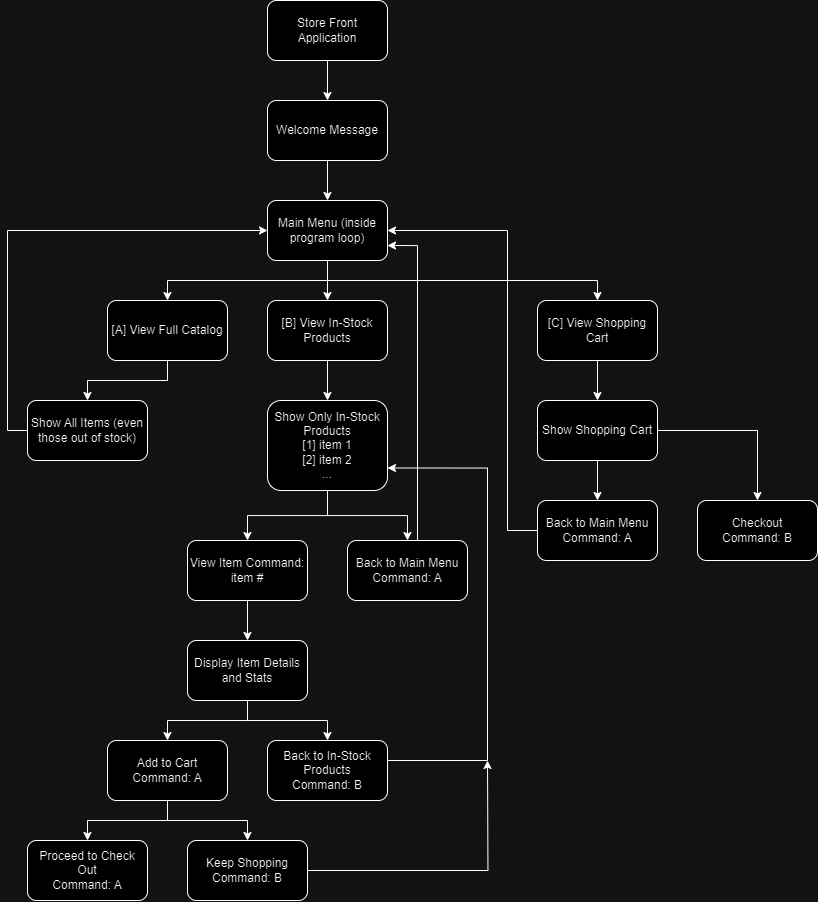

The diagram above was exported from draw.io. Its source (the exported page's mxGraphModel, read from the mxfile embedded in the PNG):
<mxGraphModel dx="1598" dy="2300" grid="1" gridSize="10" guides="1" tooltips="1" connect="1" arrows="1" fold="1" page="1" pageScale="1" pageWidth="850" pageHeight="1100" math="0" shadow="0">
  <root>
    <mxCell id="0" />
    <mxCell id="1" parent="0" />
    <mxCell id="598ATrLCapaZfz47DnX5-14" style="edgeStyle=orthogonalEdgeStyle;rounded=0;orthogonalLoop=1;jettySize=auto;html=1;entryX=0.5;entryY=0;entryDx=0;entryDy=0;" edge="1" parent="1" source="598ATrLCapaZfz47DnX5-1" target="598ATrLCapaZfz47DnX5-13">
      <mxGeometry relative="1" as="geometry" />
    </mxCell>
    <mxCell id="598ATrLCapaZfz47DnX5-1" value="Store Front Application" style="rounded=1;whiteSpace=wrap;html=1;" vertex="1" parent="1">
      <mxGeometry x="200" y="-60" width="120" height="60" as="geometry" />
    </mxCell>
    <mxCell id="598ATrLCapaZfz47DnX5-6" style="edgeStyle=orthogonalEdgeStyle;rounded=0;orthogonalLoop=1;jettySize=auto;html=1;entryX=0.5;entryY=0;entryDx=0;entryDy=0;" edge="1" parent="1" source="598ATrLCapaZfz47DnX5-2" target="598ATrLCapaZfz47DnX5-3">
      <mxGeometry relative="1" as="geometry">
        <Array as="points">
          <mxPoint x="260" y="220" />
          <mxPoint x="100" y="220" />
        </Array>
      </mxGeometry>
    </mxCell>
    <mxCell id="598ATrLCapaZfz47DnX5-7" style="edgeStyle=orthogonalEdgeStyle;rounded=0;orthogonalLoop=1;jettySize=auto;html=1;entryX=0.5;entryY=0;entryDx=0;entryDy=0;" edge="1" parent="1" source="598ATrLCapaZfz47DnX5-2" target="598ATrLCapaZfz47DnX5-4">
      <mxGeometry relative="1" as="geometry" />
    </mxCell>
    <mxCell id="598ATrLCapaZfz47DnX5-12" style="edgeStyle=orthogonalEdgeStyle;rounded=0;orthogonalLoop=1;jettySize=auto;html=1;entryX=0.5;entryY=0;entryDx=0;entryDy=0;" edge="1" parent="1" source="598ATrLCapaZfz47DnX5-2" target="598ATrLCapaZfz47DnX5-11">
      <mxGeometry relative="1" as="geometry">
        <Array as="points">
          <mxPoint x="260" y="220" />
          <mxPoint x="530" y="220" />
        </Array>
      </mxGeometry>
    </mxCell>
    <mxCell id="598ATrLCapaZfz47DnX5-2" value="Main Menu (inside program loop)" style="rounded=1;whiteSpace=wrap;html=1;" vertex="1" parent="1">
      <mxGeometry x="200" y="140" width="120" height="60" as="geometry" />
    </mxCell>
    <mxCell id="598ATrLCapaZfz47DnX5-9" style="edgeStyle=orthogonalEdgeStyle;rounded=0;orthogonalLoop=1;jettySize=auto;html=1;entryX=0.5;entryY=0;entryDx=0;entryDy=0;" edge="1" parent="1" source="598ATrLCapaZfz47DnX5-3" target="598ATrLCapaZfz47DnX5-8">
      <mxGeometry relative="1" as="geometry" />
    </mxCell>
    <mxCell id="598ATrLCapaZfz47DnX5-3" value="[A] View Full Catalog" style="rounded=1;whiteSpace=wrap;html=1;" vertex="1" parent="1">
      <mxGeometry x="40" y="240" width="120" height="60" as="geometry" />
    </mxCell>
    <mxCell id="598ATrLCapaZfz47DnX5-18" style="edgeStyle=orthogonalEdgeStyle;rounded=0;orthogonalLoop=1;jettySize=auto;html=1;entryX=0.5;entryY=0;entryDx=0;entryDy=0;" edge="1" parent="1" source="598ATrLCapaZfz47DnX5-4" target="598ATrLCapaZfz47DnX5-17">
      <mxGeometry relative="1" as="geometry" />
    </mxCell>
    <mxCell id="598ATrLCapaZfz47DnX5-4" value="[B] View In-Stock Products" style="rounded=1;whiteSpace=wrap;html=1;" vertex="1" parent="1">
      <mxGeometry x="200" y="240" width="120" height="60" as="geometry" />
    </mxCell>
    <mxCell id="598ATrLCapaZfz47DnX5-16" style="edgeStyle=orthogonalEdgeStyle;rounded=0;orthogonalLoop=1;jettySize=auto;html=1;entryX=0;entryY=0.5;entryDx=0;entryDy=0;" edge="1" parent="1" source="598ATrLCapaZfz47DnX5-8" target="598ATrLCapaZfz47DnX5-2">
      <mxGeometry relative="1" as="geometry">
        <Array as="points">
          <mxPoint x="-60" y="370" />
          <mxPoint x="-60" y="170" />
        </Array>
      </mxGeometry>
    </mxCell>
    <mxCell id="598ATrLCapaZfz47DnX5-8" value="Show All Items (even those out of stock)" style="rounded=1;whiteSpace=wrap;html=1;" vertex="1" parent="1">
      <mxGeometry x="-40" y="340" width="120" height="60" as="geometry" />
    </mxCell>
    <mxCell id="598ATrLCapaZfz47DnX5-38" style="edgeStyle=orthogonalEdgeStyle;rounded=0;orthogonalLoop=1;jettySize=auto;html=1;entryX=0.5;entryY=0;entryDx=0;entryDy=0;" edge="1" parent="1" source="598ATrLCapaZfz47DnX5-11" target="598ATrLCapaZfz47DnX5-36">
      <mxGeometry relative="1" as="geometry" />
    </mxCell>
    <mxCell id="598ATrLCapaZfz47DnX5-11" value="[C] View Shopping Cart" style="rounded=1;whiteSpace=wrap;html=1;" vertex="1" parent="1">
      <mxGeometry x="470" y="240" width="120" height="60" as="geometry" />
    </mxCell>
    <mxCell id="598ATrLCapaZfz47DnX5-15" style="edgeStyle=orthogonalEdgeStyle;rounded=0;orthogonalLoop=1;jettySize=auto;html=1;entryX=0.5;entryY=0;entryDx=0;entryDy=0;" edge="1" parent="1" source="598ATrLCapaZfz47DnX5-13" target="598ATrLCapaZfz47DnX5-2">
      <mxGeometry relative="1" as="geometry" />
    </mxCell>
    <mxCell id="598ATrLCapaZfz47DnX5-13" value="Welcome Message" style="rounded=1;whiteSpace=wrap;html=1;" vertex="1" parent="1">
      <mxGeometry x="200" y="40" width="120" height="60" as="geometry" />
    </mxCell>
    <mxCell id="598ATrLCapaZfz47DnX5-25" style="edgeStyle=orthogonalEdgeStyle;rounded=0;orthogonalLoop=1;jettySize=auto;html=1;entryX=0.5;entryY=0;entryDx=0;entryDy=0;" edge="1" parent="1" source="598ATrLCapaZfz47DnX5-17" target="598ATrLCapaZfz47DnX5-19">
      <mxGeometry relative="1" as="geometry" />
    </mxCell>
    <mxCell id="598ATrLCapaZfz47DnX5-26" style="edgeStyle=orthogonalEdgeStyle;rounded=0;orthogonalLoop=1;jettySize=auto;html=1;entryX=0.5;entryY=0;entryDx=0;entryDy=0;" edge="1" parent="1" source="598ATrLCapaZfz47DnX5-17" target="598ATrLCapaZfz47DnX5-20">
      <mxGeometry relative="1" as="geometry" />
    </mxCell>
    <mxCell id="598ATrLCapaZfz47DnX5-17" value="Show Only In-Stock Products&lt;br&gt;[1] item 1&lt;br&gt;[2] item 2&lt;br&gt;..." style="rounded=1;whiteSpace=wrap;html=1;" vertex="1" parent="1">
      <mxGeometry x="200" y="340" width="120" height="90" as="geometry" />
    </mxCell>
    <mxCell id="598ATrLCapaZfz47DnX5-22" style="edgeStyle=orthogonalEdgeStyle;rounded=0;orthogonalLoop=1;jettySize=auto;html=1;entryX=0.5;entryY=0;entryDx=0;entryDy=0;" edge="1" parent="1" source="598ATrLCapaZfz47DnX5-19" target="598ATrLCapaZfz47DnX5-21">
      <mxGeometry relative="1" as="geometry" />
    </mxCell>
    <mxCell id="598ATrLCapaZfz47DnX5-19" value="View Item Command: item #" style="rounded=1;whiteSpace=wrap;html=1;" vertex="1" parent="1">
      <mxGeometry x="120" y="480" width="120" height="60" as="geometry" />
    </mxCell>
    <mxCell id="598ATrLCapaZfz47DnX5-31" style="edgeStyle=orthogonalEdgeStyle;rounded=0;orthogonalLoop=1;jettySize=auto;html=1;exitX=0.75;exitY=0;exitDx=0;exitDy=0;entryX=1;entryY=0.75;entryDx=0;entryDy=0;" edge="1" parent="1" source="598ATrLCapaZfz47DnX5-20" target="598ATrLCapaZfz47DnX5-2">
      <mxGeometry relative="1" as="geometry">
        <Array as="points">
          <mxPoint x="350" y="480" />
          <mxPoint x="350" y="185" />
        </Array>
      </mxGeometry>
    </mxCell>
    <mxCell id="598ATrLCapaZfz47DnX5-20" value="Back to Main Menu&lt;br&gt;Command: A" style="rounded=1;whiteSpace=wrap;html=1;" vertex="1" parent="1">
      <mxGeometry x="280" y="480" width="120" height="60" as="geometry" />
    </mxCell>
    <mxCell id="598ATrLCapaZfz47DnX5-27" style="edgeStyle=orthogonalEdgeStyle;rounded=0;orthogonalLoop=1;jettySize=auto;html=1;entryX=0.5;entryY=0;entryDx=0;entryDy=0;" edge="1" parent="1" source="598ATrLCapaZfz47DnX5-21" target="598ATrLCapaZfz47DnX5-24">
      <mxGeometry relative="1" as="geometry" />
    </mxCell>
    <mxCell id="598ATrLCapaZfz47DnX5-28" style="edgeStyle=orthogonalEdgeStyle;rounded=0;orthogonalLoop=1;jettySize=auto;html=1;" edge="1" parent="1" source="598ATrLCapaZfz47DnX5-21" target="598ATrLCapaZfz47DnX5-23">
      <mxGeometry relative="1" as="geometry" />
    </mxCell>
    <mxCell id="598ATrLCapaZfz47DnX5-21" value="Display Item Details and Stats" style="rounded=1;whiteSpace=wrap;html=1;" vertex="1" parent="1">
      <mxGeometry x="120" y="580" width="120" height="60" as="geometry" />
    </mxCell>
    <mxCell id="598ATrLCapaZfz47DnX5-34" style="edgeStyle=orthogonalEdgeStyle;rounded=0;orthogonalLoop=1;jettySize=auto;html=1;entryX=0.5;entryY=0;entryDx=0;entryDy=0;" edge="1" parent="1" source="598ATrLCapaZfz47DnX5-23" target="598ATrLCapaZfz47DnX5-32">
      <mxGeometry relative="1" as="geometry" />
    </mxCell>
    <mxCell id="598ATrLCapaZfz47DnX5-35" style="edgeStyle=orthogonalEdgeStyle;rounded=0;orthogonalLoop=1;jettySize=auto;html=1;entryX=0.5;entryY=0;entryDx=0;entryDy=0;" edge="1" parent="1" source="598ATrLCapaZfz47DnX5-23" target="598ATrLCapaZfz47DnX5-33">
      <mxGeometry relative="1" as="geometry" />
    </mxCell>
    <mxCell id="598ATrLCapaZfz47DnX5-23" value="Add to Cart&lt;br&gt;Command: A" style="rounded=1;whiteSpace=wrap;html=1;" vertex="1" parent="1">
      <mxGeometry x="40" y="680" width="120" height="60" as="geometry" />
    </mxCell>
    <mxCell id="598ATrLCapaZfz47DnX5-29" style="edgeStyle=orthogonalEdgeStyle;rounded=0;orthogonalLoop=1;jettySize=auto;html=1;exitX=1;exitY=0.25;exitDx=0;exitDy=0;entryX=1;entryY=0.75;entryDx=0;entryDy=0;" edge="1" parent="1" source="598ATrLCapaZfz47DnX5-24" target="598ATrLCapaZfz47DnX5-17">
      <mxGeometry relative="1" as="geometry">
        <Array as="points">
          <mxPoint x="320" y="700" />
          <mxPoint x="420" y="700" />
          <mxPoint x="420" y="408" />
        </Array>
      </mxGeometry>
    </mxCell>
    <mxCell id="598ATrLCapaZfz47DnX5-24" value="Back to In-Stock Products&lt;br&gt;Command: B" style="rounded=1;whiteSpace=wrap;html=1;" vertex="1" parent="1">
      <mxGeometry x="200" y="680" width="120" height="60" as="geometry" />
    </mxCell>
    <mxCell id="598ATrLCapaZfz47DnX5-32" value="Proceed to Check Out&lt;br&gt;Command: A" style="rounded=1;whiteSpace=wrap;html=1;" vertex="1" parent="1">
      <mxGeometry x="-40" y="780" width="120" height="60" as="geometry" />
    </mxCell>
    <mxCell id="598ATrLCapaZfz47DnX5-44" style="edgeStyle=orthogonalEdgeStyle;rounded=0;orthogonalLoop=1;jettySize=auto;html=1;" edge="1" parent="1" source="598ATrLCapaZfz47DnX5-33">
      <mxGeometry relative="1" as="geometry">
        <mxPoint x="420.0000000000002" y="700" as="targetPoint" />
      </mxGeometry>
    </mxCell>
    <mxCell id="598ATrLCapaZfz47DnX5-33" value="Keep Shopping&lt;br&gt;Command: B" style="rounded=1;whiteSpace=wrap;html=1;" vertex="1" parent="1">
      <mxGeometry x="120" y="780" width="120" height="60" as="geometry" />
    </mxCell>
    <mxCell id="598ATrLCapaZfz47DnX5-42" style="edgeStyle=orthogonalEdgeStyle;rounded=0;orthogonalLoop=1;jettySize=auto;html=1;entryX=0.5;entryY=0;entryDx=0;entryDy=0;" edge="1" parent="1" source="598ATrLCapaZfz47DnX5-36" target="598ATrLCapaZfz47DnX5-41">
      <mxGeometry relative="1" as="geometry" />
    </mxCell>
    <mxCell id="598ATrLCapaZfz47DnX5-43" style="edgeStyle=orthogonalEdgeStyle;rounded=0;orthogonalLoop=1;jettySize=auto;html=1;entryX=0.5;entryY=0;entryDx=0;entryDy=0;" edge="1" parent="1" source="598ATrLCapaZfz47DnX5-36" target="598ATrLCapaZfz47DnX5-40">
      <mxGeometry relative="1" as="geometry" />
    </mxCell>
    <mxCell id="598ATrLCapaZfz47DnX5-36" value="Show Shopping Cart" style="rounded=1;whiteSpace=wrap;html=1;" vertex="1" parent="1">
      <mxGeometry x="470" y="340" width="120" height="60" as="geometry" />
    </mxCell>
    <mxCell id="598ATrLCapaZfz47DnX5-45" style="edgeStyle=orthogonalEdgeStyle;rounded=0;orthogonalLoop=1;jettySize=auto;html=1;entryX=1;entryY=0.5;entryDx=0;entryDy=0;" edge="1" parent="1" source="598ATrLCapaZfz47DnX5-40" target="598ATrLCapaZfz47DnX5-2">
      <mxGeometry relative="1" as="geometry">
        <Array as="points">
          <mxPoint x="440" y="470" />
          <mxPoint x="440" y="170" />
        </Array>
      </mxGeometry>
    </mxCell>
    <mxCell id="598ATrLCapaZfz47DnX5-40" value="Back to Main Menu&lt;br&gt;Command: A" style="rounded=1;whiteSpace=wrap;html=1;" vertex="1" parent="1">
      <mxGeometry x="470" y="440" width="120" height="60" as="geometry" />
    </mxCell>
    <mxCell id="598ATrLCapaZfz47DnX5-41" value="Checkout&lt;br&gt;Command: B" style="rounded=1;whiteSpace=wrap;html=1;" vertex="1" parent="1">
      <mxGeometry x="630" y="440" width="120" height="60" as="geometry" />
    </mxCell>
  </root>
</mxGraphModel>